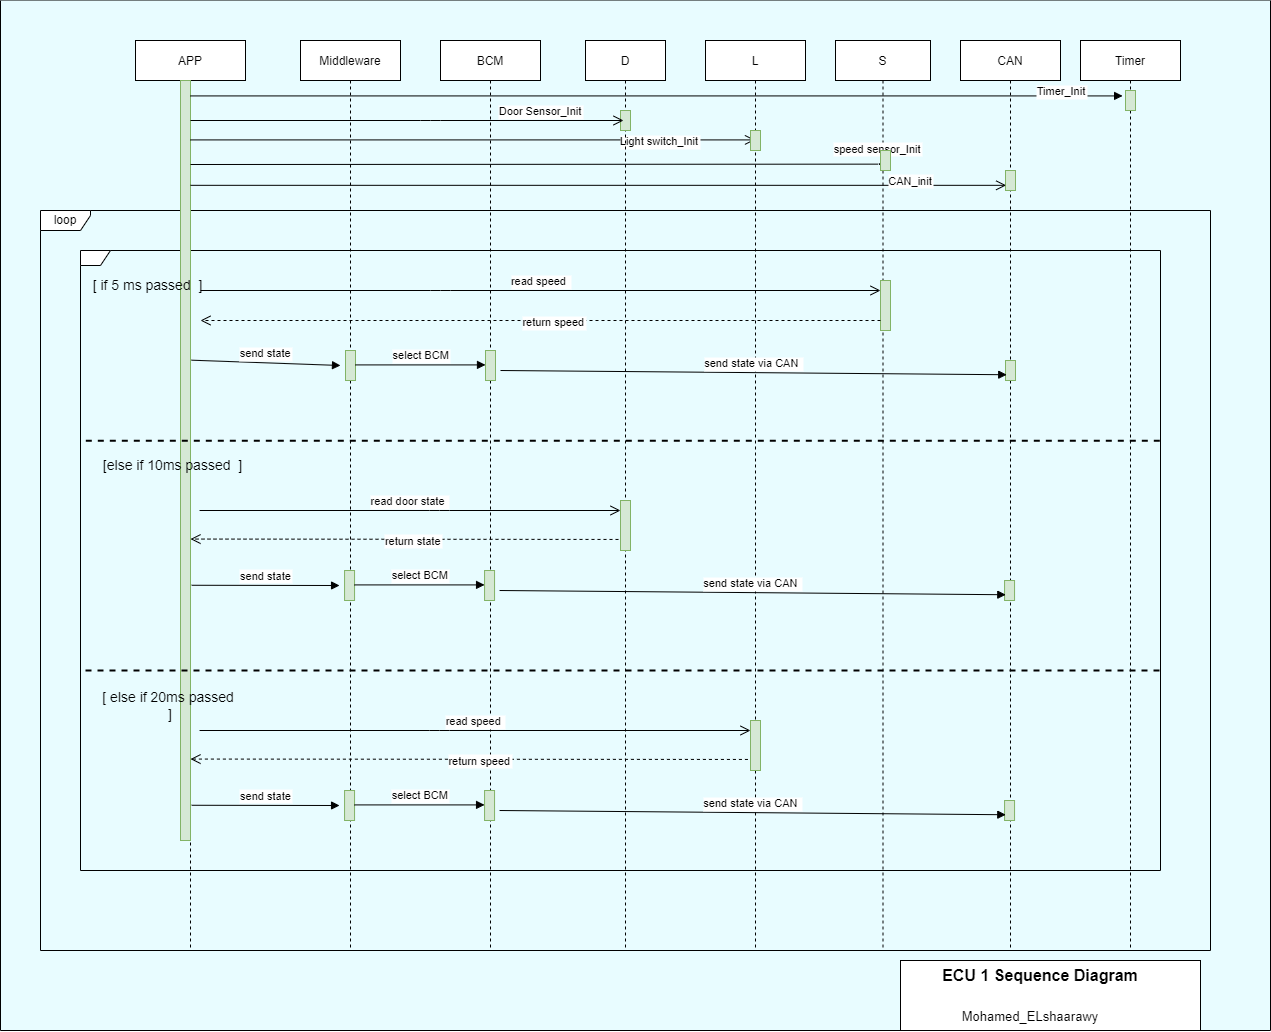

The diagram above was exported from draw.io. Its source (the exported page's mxGraphModel, read from the mxfile embedded in the PNG):
<mxGraphModel dx="2419" dy="1183" grid="1" gridSize="10" guides="1" tooltips="1" connect="1" arrows="1" fold="1" page="1" pageScale="1" pageWidth="850" pageHeight="1100" math="0" shadow="0">
  <root>
    <mxCell id="0" />
    <mxCell id="1" parent="0" />
    <mxCell id="oAcpW1C_EJipFDkizkbS-99" value="" style="swimlane;startSize=0;fontSize=14;swimlaneFillColor=#E8FCFF;" vertex="1" parent="1">
      <mxGeometry x="-80" y="40" width="1270" height="1030" as="geometry">
        <mxRectangle x="-80" y="40" width="50" height="40" as="alternateBounds" />
      </mxGeometry>
    </mxCell>
    <mxCell id="oAcpW1C_EJipFDkizkbS-100" value="" style="rounded=0;whiteSpace=wrap;html=1;fontSize=15;fontColor=#000000;" vertex="1" parent="oAcpW1C_EJipFDkizkbS-99">
      <mxGeometry x="900" y="960" width="300" height="70" as="geometry" />
    </mxCell>
    <mxCell id="oAcpW1C_EJipFDkizkbS-102" value="&lt;font style=&quot;font-size: 13px;&quot;&gt;Mohamed_ELshaarawy&lt;/font&gt;" style="text;html=1;strokeColor=none;fillColor=none;align=center;verticalAlign=middle;whiteSpace=wrap;rounded=0;fontSize=16;fontColor=#000000;" vertex="1" parent="oAcpW1C_EJipFDkizkbS-99">
      <mxGeometry x="960" y="1000" width="140" height="30" as="geometry" />
    </mxCell>
    <mxCell id="oAcpW1C_EJipFDkizkbS-101" value="&lt;font style=&quot;font-size: 16px;&quot;&gt;&lt;b&gt;ECU 1 Sequence Diagram&lt;/b&gt;&lt;/font&gt;" style="text;html=1;strokeColor=none;fillColor=none;align=center;verticalAlign=middle;whiteSpace=wrap;rounded=0;fontSize=15;fontColor=#000000;" vertex="1" parent="oAcpW1C_EJipFDkizkbS-99">
      <mxGeometry x="910" y="960" width="260" height="30" as="geometry" />
    </mxCell>
    <mxCell id="oAcpW1C_EJipFDkizkbS-7" value="S" style="shape=umlLifeline;perimeter=lifelinePerimeter;container=1;collapsible=0;recursiveResize=0;rounded=0;shadow=0;strokeWidth=1;" vertex="1" parent="oAcpW1C_EJipFDkizkbS-99">
      <mxGeometry x="835" y="40" width="95" height="910" as="geometry" />
    </mxCell>
    <mxCell id="oAcpW1C_EJipFDkizkbS-37" value="" style="points=[];perimeter=orthogonalPerimeter;rounded=0;shadow=0;strokeWidth=1;fillColor=#d5e8d4;strokeColor=#82b366;" vertex="1" parent="oAcpW1C_EJipFDkizkbS-7">
      <mxGeometry x="45" y="240" width="10" height="50" as="geometry" />
    </mxCell>
    <mxCell id="oAcpW1C_EJipFDkizkbS-26" value="loop" style="shape=umlFrame;whiteSpace=wrap;html=1;width=50;height=20;" vertex="1" parent="1">
      <mxGeometry x="-40" y="250" width="1170" height="740" as="geometry" />
    </mxCell>
    <mxCell id="oAcpW1C_EJipFDkizkbS-27" value="" style="shape=umlFrame;whiteSpace=wrap;html=1;width=30;height=15;" vertex="1" parent="1">
      <mxGeometry y="290" width="1080" height="620" as="geometry" />
    </mxCell>
    <mxCell id="3nuBFxr9cyL0pnOWT2aG-1" value="APP" style="shape=umlLifeline;perimeter=lifelinePerimeter;container=1;collapsible=0;recursiveResize=0;rounded=0;shadow=0;strokeWidth=1;" parent="1" vertex="1">
      <mxGeometry x="55" y="80" width="110" height="910" as="geometry" />
    </mxCell>
    <mxCell id="3nuBFxr9cyL0pnOWT2aG-2" value="" style="points=[];perimeter=orthogonalPerimeter;rounded=0;shadow=0;strokeWidth=1;fillColor=#d5e8d4;strokeColor=#82b366;" parent="3nuBFxr9cyL0pnOWT2aG-1" vertex="1">
      <mxGeometry x="45" y="40" width="10" height="760" as="geometry" />
    </mxCell>
    <mxCell id="oAcpW1C_EJipFDkizkbS-23" value="Light switch_Init" style="verticalAlign=bottom;endArrow=open;endSize=8;exitX=1;exitY=0.95;shadow=0;strokeWidth=1;" edge="1" parent="3nuBFxr9cyL0pnOWT2aG-1" target="oAcpW1C_EJipFDkizkbS-5">
      <mxGeometry x="0.6652" y="-11" relative="1" as="geometry">
        <mxPoint x="155" y="99.41" as="targetPoint" />
        <mxPoint x="55" y="99.41" as="sourcePoint" />
        <mxPoint x="-1" as="offset" />
      </mxGeometry>
    </mxCell>
    <mxCell id="oAcpW1C_EJipFDkizkbS-29" value="" style="endArrow=none;dashed=1;html=1;strokeWidth=2;rounded=0;entryX=0.966;entryY=0.307;entryDx=0;entryDy=0;entryPerimeter=0;exitX=0.043;exitY=0.307;exitDx=0;exitDy=0;exitPerimeter=0;" edge="1" parent="3nuBFxr9cyL0pnOWT2aG-1">
      <mxGeometry width="50" height="50" relative="1" as="geometry">
        <mxPoint x="-50" y="630" as="sourcePoint" />
        <mxPoint x="1029.9100000000003" y="630" as="targetPoint" />
      </mxGeometry>
    </mxCell>
    <mxCell id="oAcpW1C_EJipFDkizkbS-31" value="&lt;font style=&quot;font-size: 14px;&quot;&gt;[ if 5 ms passed&amp;nbsp; ]&lt;/font&gt;" style="text;html=1;strokeColor=none;fillColor=none;align=center;verticalAlign=middle;whiteSpace=wrap;rounded=0;" vertex="1" parent="3nuBFxr9cyL0pnOWT2aG-1">
      <mxGeometry x="-45" y="230" width="115" height="30" as="geometry" />
    </mxCell>
    <mxCell id="oAcpW1C_EJipFDkizkbS-32" value="&lt;font style=&quot;font-size: 14px;&quot;&gt;[else if 10ms passed&amp;nbsp; ]&lt;/font&gt;" style="text;html=1;strokeColor=none;fillColor=none;align=center;verticalAlign=middle;whiteSpace=wrap;rounded=0;" vertex="1" parent="3nuBFxr9cyL0pnOWT2aG-1">
      <mxGeometry x="-35" y="410" width="145" height="30" as="geometry" />
    </mxCell>
    <mxCell id="oAcpW1C_EJipFDkizkbS-39" value="send state" style="verticalAlign=bottom;endArrow=block;shadow=0;strokeWidth=1;exitX=1.1;exitY=0.368;exitDx=0;exitDy=0;exitPerimeter=0;" edge="1" parent="3nuBFxr9cyL0pnOWT2aG-1" source="3nuBFxr9cyL0pnOWT2aG-2">
      <mxGeometry relative="1" as="geometry">
        <mxPoint x="55" y="330" as="sourcePoint" />
        <mxPoint x="205" y="325" as="targetPoint" />
      </mxGeometry>
    </mxCell>
    <mxCell id="3nuBFxr9cyL0pnOWT2aG-5" value="Middleware" style="shape=umlLifeline;perimeter=lifelinePerimeter;container=1;collapsible=0;recursiveResize=0;rounded=0;shadow=0;strokeWidth=1;" parent="1" vertex="1">
      <mxGeometry x="220" y="80" width="100" height="910" as="geometry" />
    </mxCell>
    <mxCell id="3nuBFxr9cyL0pnOWT2aG-6" value="" style="points=[];perimeter=orthogonalPerimeter;rounded=0;shadow=0;strokeWidth=1;fillColor=#d5e8d4;strokeColor=#82b366;" parent="3nuBFxr9cyL0pnOWT2aG-5" vertex="1">
      <mxGeometry x="45" y="310" width="10" height="30" as="geometry" />
    </mxCell>
    <mxCell id="oAcpW1C_EJipFDkizkbS-1" value="BCM" style="shape=umlLifeline;perimeter=lifelinePerimeter;container=1;collapsible=0;recursiveResize=0;rounded=0;shadow=0;strokeWidth=1;" vertex="1" parent="1">
      <mxGeometry x="360" y="80" width="100" height="910" as="geometry" />
    </mxCell>
    <mxCell id="oAcpW1C_EJipFDkizkbS-2" value="" style="points=[];perimeter=orthogonalPerimeter;rounded=0;shadow=0;strokeWidth=1;fillColor=#d5e8d4;strokeColor=#82b366;" vertex="1" parent="oAcpW1C_EJipFDkizkbS-1">
      <mxGeometry x="45" y="310" width="10" height="30" as="geometry" />
    </mxCell>
    <mxCell id="oAcpW1C_EJipFDkizkbS-3" value="D" style="shape=umlLifeline;perimeter=lifelinePerimeter;container=1;collapsible=0;recursiveResize=0;rounded=0;shadow=0;strokeWidth=1;" vertex="1" parent="1">
      <mxGeometry x="505" y="80" width="80" height="910" as="geometry" />
    </mxCell>
    <mxCell id="oAcpW1C_EJipFDkizkbS-4" value="" style="points=[];perimeter=orthogonalPerimeter;rounded=0;shadow=0;strokeWidth=1;fillColor=#d5e8d4;strokeColor=#82b366;" vertex="1" parent="oAcpW1C_EJipFDkizkbS-3">
      <mxGeometry x="35" y="70" width="10" height="20" as="geometry" />
    </mxCell>
    <mxCell id="oAcpW1C_EJipFDkizkbS-97" value="" style="points=[];perimeter=orthogonalPerimeter;rounded=0;shadow=0;strokeWidth=1;fillColor=#d5e8d4;strokeColor=#82b366;" vertex="1" parent="oAcpW1C_EJipFDkizkbS-3">
      <mxGeometry x="35" y="460" width="10" height="50" as="geometry" />
    </mxCell>
    <mxCell id="oAcpW1C_EJipFDkizkbS-5" value="L" style="shape=umlLifeline;perimeter=lifelinePerimeter;container=1;collapsible=0;recursiveResize=0;rounded=0;shadow=0;strokeWidth=1;" vertex="1" parent="1">
      <mxGeometry x="625" y="80" width="100" height="910" as="geometry" />
    </mxCell>
    <mxCell id="oAcpW1C_EJipFDkizkbS-6" value="" style="points=[];perimeter=orthogonalPerimeter;rounded=0;shadow=0;strokeWidth=1;fillColor=#d5e8d4;strokeColor=#82b366;" vertex="1" parent="oAcpW1C_EJipFDkizkbS-5">
      <mxGeometry x="45" y="90" width="10" height="20" as="geometry" />
    </mxCell>
    <mxCell id="oAcpW1C_EJipFDkizkbS-98" value="" style="points=[];perimeter=orthogonalPerimeter;rounded=0;shadow=0;strokeWidth=1;fillColor=#d5e8d4;strokeColor=#82b366;" vertex="1" parent="oAcpW1C_EJipFDkizkbS-5">
      <mxGeometry x="45" y="680" width="10" height="50" as="geometry" />
    </mxCell>
    <mxCell id="oAcpW1C_EJipFDkizkbS-14" value="CAN" style="shape=umlLifeline;perimeter=lifelinePerimeter;container=1;collapsible=0;recursiveResize=0;rounded=0;shadow=0;strokeWidth=1;" vertex="1" parent="1">
      <mxGeometry x="880" y="80" width="100" height="910" as="geometry" />
    </mxCell>
    <mxCell id="oAcpW1C_EJipFDkizkbS-15" value="" style="points=[];perimeter=orthogonalPerimeter;rounded=0;shadow=0;strokeWidth=1;fillColor=#d5e8d4;strokeColor=#82b366;" vertex="1" parent="oAcpW1C_EJipFDkizkbS-14">
      <mxGeometry x="45" y="130" width="10" height="20" as="geometry" />
    </mxCell>
    <mxCell id="oAcpW1C_EJipFDkizkbS-42" value="" style="points=[];perimeter=orthogonalPerimeter;rounded=0;shadow=0;strokeWidth=1;fillColor=#d5e8d4;strokeColor=#82b366;" vertex="1" parent="oAcpW1C_EJipFDkizkbS-14">
      <mxGeometry x="45" y="320" width="10" height="20" as="geometry" />
    </mxCell>
    <mxCell id="oAcpW1C_EJipFDkizkbS-16" value="Timer" style="shape=umlLifeline;perimeter=lifelinePerimeter;container=1;collapsible=0;recursiveResize=0;rounded=0;shadow=0;strokeWidth=1;" vertex="1" parent="1">
      <mxGeometry x="1000" y="80" width="100" height="910" as="geometry" />
    </mxCell>
    <mxCell id="oAcpW1C_EJipFDkizkbS-17" value="" style="points=[];perimeter=orthogonalPerimeter;rounded=0;shadow=0;strokeWidth=1;fillColor=#d5e8d4;strokeColor=#82b366;" vertex="1" parent="oAcpW1C_EJipFDkizkbS-16">
      <mxGeometry x="45" y="50" width="10" height="20" as="geometry" />
    </mxCell>
    <mxCell id="oAcpW1C_EJipFDkizkbS-21" value="Timer_Init" style="verticalAlign=bottom;endArrow=block;shadow=0;strokeWidth=1;entryX=-0.288;entryY=0.271;entryDx=0;entryDy=0;entryPerimeter=0;" edge="1" parent="1" source="3nuBFxr9cyL0pnOWT2aG-2" target="oAcpW1C_EJipFDkizkbS-17">
      <mxGeometry x="0.8667" y="-5" relative="1" as="geometry">
        <mxPoint x="160" y="140" as="sourcePoint" />
        <mxPoint x="229.50000000000023" y="140" as="targetPoint" />
        <mxPoint x="1" as="offset" />
      </mxGeometry>
    </mxCell>
    <mxCell id="oAcpW1C_EJipFDkizkbS-22" value="Door Sensor_Init" style="verticalAlign=bottom;endArrow=open;endSize=8;shadow=0;strokeWidth=1;" edge="1" parent="1">
      <mxGeometry x="0.6142" relative="1" as="geometry">
        <mxPoint x="543" y="160" as="targetPoint" />
        <mxPoint x="110" y="160" as="sourcePoint" />
        <Array as="points">
          <mxPoint x="350" y="160" />
        </Array>
        <mxPoint as="offset" />
      </mxGeometry>
    </mxCell>
    <mxCell id="oAcpW1C_EJipFDkizkbS-24" value="speed sensor_Init" style="verticalAlign=bottom;endArrow=open;endSize=8;shadow=0;strokeWidth=1;entryX=-0.259;entryY=0.682;entryDx=0;entryDy=0;entryPerimeter=0;startArrow=none;" edge="1" parent="1" source="oAcpW1C_EJipFDkizkbS-35">
      <mxGeometry x="0.6901" y="-6" relative="1" as="geometry">
        <mxPoint x="797.4099999999999" y="203.63999999999987" as="targetPoint" />
        <mxPoint x="110" y="204" as="sourcePoint" />
        <mxPoint as="offset" />
      </mxGeometry>
    </mxCell>
    <mxCell id="oAcpW1C_EJipFDkizkbS-25" value="CAN_init" style="verticalAlign=bottom;endArrow=open;endSize=8;shadow=0;strokeWidth=1;entryX=0.065;entryY=0.741;entryDx=0;entryDy=0;entryPerimeter=0;" edge="1" parent="1" source="3nuBFxr9cyL0pnOWT2aG-2" target="oAcpW1C_EJipFDkizkbS-15">
      <mxGeometry x="0.7647" y="-5" relative="1" as="geometry">
        <mxPoint x="880" y="400" as="targetPoint" />
        <mxPoint x="160" y="220" as="sourcePoint" />
        <mxPoint as="offset" />
      </mxGeometry>
    </mxCell>
    <mxCell id="oAcpW1C_EJipFDkizkbS-28" value="" style="endArrow=none;dashed=1;html=1;strokeWidth=2;rounded=0;entryX=0.966;entryY=0.307;entryDx=0;entryDy=0;entryPerimeter=0;exitX=0.043;exitY=0.307;exitDx=0;exitDy=0;exitPerimeter=0;" edge="1" parent="1">
      <mxGeometry width="50" height="50" relative="1" as="geometry">
        <mxPoint x="5.309999999999945" y="480.24999999999955" as="sourcePoint" />
        <mxPoint x="1085.2200000000003" y="480.24999999999955" as="targetPoint" />
      </mxGeometry>
    </mxCell>
    <mxCell id="oAcpW1C_EJipFDkizkbS-33" value="&lt;font style=&quot;font-size: 14px;&quot;&gt;[ else if 20ms passed&amp;nbsp; ]&lt;/font&gt;" style="text;html=1;strokeColor=none;fillColor=none;align=center;verticalAlign=middle;whiteSpace=wrap;rounded=0;" vertex="1" parent="1">
      <mxGeometry x="20" y="730" width="140" height="30" as="geometry" />
    </mxCell>
    <mxCell id="oAcpW1C_EJipFDkizkbS-34" value="read speed " style="verticalAlign=bottom;endArrow=open;endSize=8;shadow=0;strokeWidth=1;" edge="1" parent="1" target="oAcpW1C_EJipFDkizkbS-37">
      <mxGeometry relative="1" as="geometry">
        <mxPoint x="553" y="330" as="targetPoint" />
        <mxPoint x="120" y="330" as="sourcePoint" />
        <Array as="points">
          <mxPoint x="360" y="330" />
        </Array>
        <mxPoint as="offset" />
      </mxGeometry>
    </mxCell>
    <mxCell id="oAcpW1C_EJipFDkizkbS-36" value="" style="verticalAlign=bottom;endArrow=none;endSize=8;shadow=0;strokeWidth=1;entryX=-0.259;entryY=0.682;entryDx=0;entryDy=0;entryPerimeter=0;" edge="1" parent="1" target="oAcpW1C_EJipFDkizkbS-35">
      <mxGeometry x="0.6901" y="-6" relative="1" as="geometry">
        <mxPoint x="797.4099999999999" y="203.63999999999987" as="targetPoint" />
        <mxPoint x="110" y="204" as="sourcePoint" />
        <mxPoint as="offset" />
      </mxGeometry>
    </mxCell>
    <mxCell id="oAcpW1C_EJipFDkizkbS-35" value="" style="points=[];perimeter=orthogonalPerimeter;rounded=0;shadow=0;strokeWidth=1;fillColor=#d5e8d4;strokeColor=#82b366;" vertex="1" parent="1">
      <mxGeometry x="800" y="190" width="10" height="20" as="geometry" />
    </mxCell>
    <mxCell id="oAcpW1C_EJipFDkizkbS-38" value="return speed" style="verticalAlign=bottom;endArrow=open;dashed=1;endSize=8;exitX=0;exitY=0.95;shadow=0;strokeWidth=1;" edge="1" parent="1">
      <mxGeometry x="-0.0422" y="11" relative="1" as="geometry">
        <mxPoint x="120" y="360" as="targetPoint" />
        <mxPoint x="800" y="360" as="sourcePoint" />
        <mxPoint x="-1" as="offset" />
      </mxGeometry>
    </mxCell>
    <mxCell id="oAcpW1C_EJipFDkizkbS-40" value="select BCM" style="verticalAlign=bottom;endArrow=block;shadow=0;strokeWidth=1;exitX=1.212;exitY=0.339;exitDx=0;exitDy=0;exitPerimeter=0;" edge="1" parent="1">
      <mxGeometry relative="1" as="geometry">
        <mxPoint x="275" y="404.41" as="sourcePoint" />
        <mxPoint x="405" y="404.41" as="targetPoint" />
      </mxGeometry>
    </mxCell>
    <mxCell id="oAcpW1C_EJipFDkizkbS-41" value="send state via CAN " style="verticalAlign=bottom;endArrow=block;shadow=0;strokeWidth=1;exitX=1.212;exitY=0.339;exitDx=0;exitDy=0;exitPerimeter=0;entryX=0.124;entryY=0.712;entryDx=0;entryDy=0;entryPerimeter=0;" edge="1" parent="1" target="oAcpW1C_EJipFDkizkbS-42">
      <mxGeometry relative="1" as="geometry">
        <mxPoint x="420" y="410" as="sourcePoint" />
        <mxPoint x="567.8800000000001" y="410.24000000000024" as="targetPoint" />
      </mxGeometry>
    </mxCell>
    <mxCell id="oAcpW1C_EJipFDkizkbS-79" value="send state" style="verticalAlign=bottom;endArrow=block;shadow=0;strokeWidth=1;exitX=1.212;exitY=0.339;exitDx=0;exitDy=0;exitPerimeter=0;" edge="1" parent="1">
      <mxGeometry relative="1" as="geometry">
        <mxPoint x="111.1799999999999" y="624.7599999999998" as="sourcePoint" />
        <mxPoint x="259.06" y="625" as="targetPoint" />
      </mxGeometry>
    </mxCell>
    <mxCell id="oAcpW1C_EJipFDkizkbS-80" value="" style="points=[];perimeter=orthogonalPerimeter;rounded=0;shadow=0;strokeWidth=1;fillColor=#d5e8d4;strokeColor=#82b366;" vertex="1" parent="1">
      <mxGeometry x="264.06" y="610" width="10" height="30" as="geometry" />
    </mxCell>
    <mxCell id="oAcpW1C_EJipFDkizkbS-81" value="" style="points=[];perimeter=orthogonalPerimeter;rounded=0;shadow=0;strokeWidth=1;fillColor=#d5e8d4;strokeColor=#82b366;" vertex="1" parent="1">
      <mxGeometry x="404.06" y="610" width="10" height="30" as="geometry" />
    </mxCell>
    <mxCell id="oAcpW1C_EJipFDkizkbS-83" value="" style="points=[];perimeter=orthogonalPerimeter;rounded=0;shadow=0;strokeWidth=1;fillColor=#d5e8d4;strokeColor=#82b366;" vertex="1" parent="1">
      <mxGeometry x="924.06" y="620" width="10" height="20" as="geometry" />
    </mxCell>
    <mxCell id="oAcpW1C_EJipFDkizkbS-84" value="read door state " style="verticalAlign=bottom;endArrow=open;endSize=8;shadow=0;strokeWidth=1;" edge="1" parent="1">
      <mxGeometry relative="1" as="geometry">
        <mxPoint x="540" y="550" as="targetPoint" />
        <mxPoint x="119.06" y="550" as="sourcePoint" />
        <Array as="points">
          <mxPoint x="359.06" y="550" />
        </Array>
        <mxPoint as="offset" />
      </mxGeometry>
    </mxCell>
    <mxCell id="oAcpW1C_EJipFDkizkbS-85" value="return state" style="verticalAlign=bottom;endArrow=open;dashed=1;endSize=8;shadow=0;strokeWidth=1;entryX=1.094;entryY=0.284;entryDx=0;entryDy=0;entryPerimeter=0;exitX=-0.2;exitY=0.779;exitDx=0;exitDy=0;exitPerimeter=0;" edge="1" parent="1" source="oAcpW1C_EJipFDkizkbS-97">
      <mxGeometry x="-0.0422" y="11" relative="1" as="geometry">
        <mxPoint x="110.00000000000006" y="578.56" as="targetPoint" />
        <mxPoint x="530" y="579" as="sourcePoint" />
        <mxPoint x="-1" as="offset" />
      </mxGeometry>
    </mxCell>
    <mxCell id="oAcpW1C_EJipFDkizkbS-86" value="select BCM" style="verticalAlign=bottom;endArrow=block;shadow=0;strokeWidth=1;exitX=1.212;exitY=0.339;exitDx=0;exitDy=0;exitPerimeter=0;" edge="1" parent="1">
      <mxGeometry relative="1" as="geometry">
        <mxPoint x="274.06" y="624.4099999999999" as="sourcePoint" />
        <mxPoint x="404.06" y="624.4099999999999" as="targetPoint" />
      </mxGeometry>
    </mxCell>
    <mxCell id="oAcpW1C_EJipFDkizkbS-87" value="send state via CAN " style="verticalAlign=bottom;endArrow=block;shadow=0;strokeWidth=1;exitX=1.212;exitY=0.339;exitDx=0;exitDy=0;exitPerimeter=0;entryX=0.124;entryY=0.712;entryDx=0;entryDy=0;entryPerimeter=0;" edge="1" parent="1" target="oAcpW1C_EJipFDkizkbS-83">
      <mxGeometry relative="1" as="geometry">
        <mxPoint x="419.06" y="630" as="sourcePoint" />
        <mxPoint x="566.94" y="630.2400000000002" as="targetPoint" />
      </mxGeometry>
    </mxCell>
    <mxCell id="oAcpW1C_EJipFDkizkbS-88" value="send state" style="verticalAlign=bottom;endArrow=block;shadow=0;strokeWidth=1;exitX=1.212;exitY=0.339;exitDx=0;exitDy=0;exitPerimeter=0;" edge="1" parent="1">
      <mxGeometry relative="1" as="geometry">
        <mxPoint x="111.1799999999999" y="844.7599999999998" as="sourcePoint" />
        <mxPoint x="259.06" y="845" as="targetPoint" />
      </mxGeometry>
    </mxCell>
    <mxCell id="oAcpW1C_EJipFDkizkbS-89" value="" style="points=[];perimeter=orthogonalPerimeter;rounded=0;shadow=0;strokeWidth=1;fillColor=#d5e8d4;strokeColor=#82b366;" vertex="1" parent="1">
      <mxGeometry x="264.06" y="830" width="10" height="30" as="geometry" />
    </mxCell>
    <mxCell id="oAcpW1C_EJipFDkizkbS-90" value="" style="points=[];perimeter=orthogonalPerimeter;rounded=0;shadow=0;strokeWidth=1;fillColor=#d5e8d4;strokeColor=#82b366;" vertex="1" parent="1">
      <mxGeometry x="404.06" y="830" width="10" height="30" as="geometry" />
    </mxCell>
    <mxCell id="oAcpW1C_EJipFDkizkbS-92" value="" style="points=[];perimeter=orthogonalPerimeter;rounded=0;shadow=0;strokeWidth=1;fillColor=#d5e8d4;strokeColor=#82b366;" vertex="1" parent="1">
      <mxGeometry x="924.06" y="840" width="10" height="20" as="geometry" />
    </mxCell>
    <mxCell id="oAcpW1C_EJipFDkizkbS-93" value="read speed " style="verticalAlign=bottom;endArrow=open;endSize=8;shadow=0;strokeWidth=1;" edge="1" parent="1">
      <mxGeometry relative="1" as="geometry">
        <mxPoint x="670" y="770" as="targetPoint" />
        <mxPoint x="119.06" y="770" as="sourcePoint" />
        <Array as="points">
          <mxPoint x="359.06" y="770" />
        </Array>
        <mxPoint as="offset" />
      </mxGeometry>
    </mxCell>
    <mxCell id="oAcpW1C_EJipFDkizkbS-94" value="return speed" style="verticalAlign=bottom;endArrow=open;dashed=1;endSize=8;shadow=0;strokeWidth=1;entryX=1.094;entryY=0.284;entryDx=0;entryDy=0;entryPerimeter=0;exitX=-0.259;exitY=0.779;exitDx=0;exitDy=0;exitPerimeter=0;" edge="1" parent="1" source="oAcpW1C_EJipFDkizkbS-98">
      <mxGeometry x="-0.0422" y="11" relative="1" as="geometry">
        <mxPoint x="110.00000000000006" y="798.56" as="targetPoint" />
        <mxPoint x="660" y="799" as="sourcePoint" />
        <mxPoint x="-1" as="offset" />
      </mxGeometry>
    </mxCell>
    <mxCell id="oAcpW1C_EJipFDkizkbS-95" value="select BCM" style="verticalAlign=bottom;endArrow=block;shadow=0;strokeWidth=1;exitX=1.212;exitY=0.339;exitDx=0;exitDy=0;exitPerimeter=0;" edge="1" parent="1">
      <mxGeometry relative="1" as="geometry">
        <mxPoint x="274.06" y="844.4099999999999" as="sourcePoint" />
        <mxPoint x="404.06" y="844.4099999999999" as="targetPoint" />
      </mxGeometry>
    </mxCell>
    <mxCell id="oAcpW1C_EJipFDkizkbS-96" value="send state via CAN " style="verticalAlign=bottom;endArrow=block;shadow=0;strokeWidth=1;exitX=1.212;exitY=0.339;exitDx=0;exitDy=0;exitPerimeter=0;entryX=0.124;entryY=0.712;entryDx=0;entryDy=0;entryPerimeter=0;" edge="1" parent="1" target="oAcpW1C_EJipFDkizkbS-92">
      <mxGeometry relative="1" as="geometry">
        <mxPoint x="419.06" y="850" as="sourcePoint" />
        <mxPoint x="566.94" y="850.2400000000002" as="targetPoint" />
      </mxGeometry>
    </mxCell>
  </root>
</mxGraphModel>